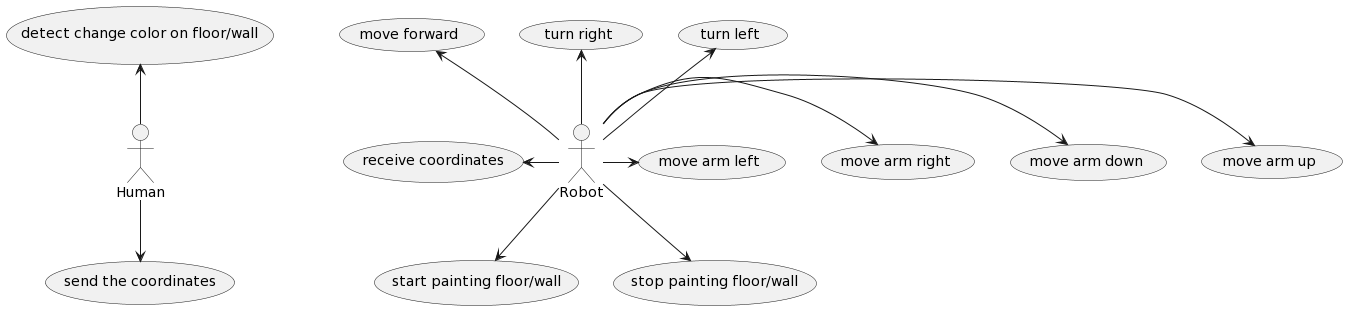

The diagram above was rendered by PlantUML. Its source (embedded in the PNG):
@startuml
:Robot: -up-> (turn left)
:Robot: -up-> (turn right)
:Robot: -up-> (move forward)
:Robot: -right-> (move arm up)
:Robot: -right-> (move arm down)
:Robot: -right-> (move arm right)
:Robot: -right-> (move arm left)
:Robot: -down-> (start painting floor/wall)
:Robot: -down-> (stop painting floor/wall)
:Robot: -left-> (receive coordinates)
:Human: -up-> (detect change color on floor/wall)
:Human: --> (send the coordinates)
@enduml